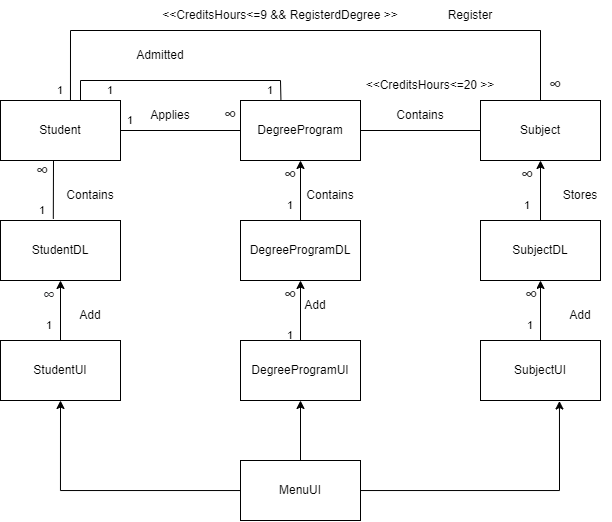

The diagram above was exported from draw.io. Its source (the exported page's mxGraphModel, read from the mxfile embedded in the PNG):
<mxGraphModel dx="903" dy="425" grid="1" gridSize="10" guides="1" tooltips="1" connect="1" arrows="1" fold="1" page="1" pageScale="1" pageWidth="850" pageHeight="1100" math="0" shadow="0">
  <root>
    <mxCell id="0" />
    <mxCell id="1" parent="0" />
    <mxCell id="NAoNlImivVHsUcVjtqk9-50" value="" style="edgeStyle=orthogonalEdgeStyle;rounded=0;orthogonalLoop=1;jettySize=auto;html=1;entryX=0.658;entryY=1.008;entryDx=0;entryDy=0;entryPerimeter=0;" edge="1" parent="1" source="NAoNlImivVHsUcVjtqk9-2" target="NAoNlImivVHsUcVjtqk9-11">
      <mxGeometry relative="1" as="geometry">
        <mxPoint x="650" y="510" as="targetPoint" />
      </mxGeometry>
    </mxCell>
    <mxCell id="NAoNlImivVHsUcVjtqk9-51" value="" style="edgeStyle=orthogonalEdgeStyle;rounded=0;orthogonalLoop=1;jettySize=auto;html=1;" edge="1" parent="1" source="NAoNlImivVHsUcVjtqk9-2" target="NAoNlImivVHsUcVjtqk9-8">
      <mxGeometry relative="1" as="geometry" />
    </mxCell>
    <mxCell id="NAoNlImivVHsUcVjtqk9-52" style="edgeStyle=orthogonalEdgeStyle;rounded=0;orthogonalLoop=1;jettySize=auto;html=1;entryX=0.5;entryY=1;entryDx=0;entryDy=0;" edge="1" parent="1" source="NAoNlImivVHsUcVjtqk9-2" target="NAoNlImivVHsUcVjtqk9-5">
      <mxGeometry relative="1" as="geometry">
        <mxPoint x="140" y="510" as="targetPoint" />
      </mxGeometry>
    </mxCell>
    <mxCell id="NAoNlImivVHsUcVjtqk9-2" value="MenuUI" style="rounded=0;whiteSpace=wrap;html=1;" vertex="1" parent="1">
      <mxGeometry x="320" y="480" width="120" height="60" as="geometry" />
    </mxCell>
    <mxCell id="NAoNlImivVHsUcVjtqk9-3" value="Student" style="rounded=0;whiteSpace=wrap;html=1;" vertex="1" parent="1">
      <mxGeometry x="80" y="120" width="120" height="60" as="geometry" />
    </mxCell>
    <mxCell id="NAoNlImivVHsUcVjtqk9-4" value="StudentDL" style="rounded=0;whiteSpace=wrap;html=1;" vertex="1" parent="1">
      <mxGeometry x="80" y="240" width="120" height="60" as="geometry" />
    </mxCell>
    <mxCell id="NAoNlImivVHsUcVjtqk9-5" value="StudentUI" style="rounded=0;whiteSpace=wrap;html=1;" vertex="1" parent="1">
      <mxGeometry x="80" y="360" width="120" height="60" as="geometry" />
    </mxCell>
    <mxCell id="NAoNlImivVHsUcVjtqk9-6" value="DegreeProgram" style="rounded=0;whiteSpace=wrap;html=1;" vertex="1" parent="1">
      <mxGeometry x="320" y="120" width="120" height="60" as="geometry" />
    </mxCell>
    <mxCell id="NAoNlImivVHsUcVjtqk9-39" style="edgeStyle=orthogonalEdgeStyle;rounded=0;orthogonalLoop=1;jettySize=auto;html=1;entryX=0.5;entryY=1;entryDx=0;entryDy=0;" edge="1" parent="1" source="NAoNlImivVHsUcVjtqk9-7" target="NAoNlImivVHsUcVjtqk9-6">
      <mxGeometry relative="1" as="geometry" />
    </mxCell>
    <mxCell id="NAoNlImivVHsUcVjtqk9-7" value="DegreeProgramDL" style="rounded=0;whiteSpace=wrap;html=1;" vertex="1" parent="1">
      <mxGeometry x="320" y="240" width="120" height="60" as="geometry" />
    </mxCell>
    <mxCell id="NAoNlImivVHsUcVjtqk9-8" value="DegreeProgramUI" style="rounded=0;whiteSpace=wrap;html=1;" vertex="1" parent="1">
      <mxGeometry x="320" y="360" width="120" height="60" as="geometry" />
    </mxCell>
    <mxCell id="NAoNlImivVHsUcVjtqk9-9" value="Subject" style="rounded=0;whiteSpace=wrap;html=1;" vertex="1" parent="1">
      <mxGeometry x="560" y="120" width="120" height="60" as="geometry" />
    </mxCell>
    <mxCell id="NAoNlImivVHsUcVjtqk9-43" value="" style="edgeStyle=orthogonalEdgeStyle;rounded=0;orthogonalLoop=1;jettySize=auto;html=1;" edge="1" parent="1" source="NAoNlImivVHsUcVjtqk9-10" target="NAoNlImivVHsUcVjtqk9-9">
      <mxGeometry relative="1" as="geometry" />
    </mxCell>
    <mxCell id="NAoNlImivVHsUcVjtqk9-10" value="SubjectDL" style="rounded=0;whiteSpace=wrap;html=1;" vertex="1" parent="1">
      <mxGeometry x="560" y="240" width="120" height="60" as="geometry" />
    </mxCell>
    <mxCell id="NAoNlImivVHsUcVjtqk9-11" value="SubjectUI" style="rounded=0;whiteSpace=wrap;html=1;" vertex="1" parent="1">
      <mxGeometry x="560" y="360" width="120" height="60" as="geometry" />
    </mxCell>
    <mxCell id="NAoNlImivVHsUcVjtqk9-12" value="" style="endArrow=none;html=1;rounded=0;" edge="1" parent="1">
      <mxGeometry width="50" height="50" relative="1" as="geometry">
        <mxPoint x="150" y="50" as="sourcePoint" />
        <mxPoint x="620" y="50" as="targetPoint" />
      </mxGeometry>
    </mxCell>
    <mxCell id="NAoNlImivVHsUcVjtqk9-13" value="" style="endArrow=none;html=1;rounded=0;entryX=0.583;entryY=0.003;entryDx=0;entryDy=0;entryPerimeter=0;" edge="1" parent="1" target="NAoNlImivVHsUcVjtqk9-3">
      <mxGeometry width="50" height="50" relative="1" as="geometry">
        <mxPoint x="150" y="50" as="sourcePoint" />
        <mxPoint x="150" y="80" as="targetPoint" />
      </mxGeometry>
    </mxCell>
    <mxCell id="NAoNlImivVHsUcVjtqk9-14" value="" style="endArrow=none;html=1;rounded=0;" edge="1" parent="1">
      <mxGeometry width="50" height="50" relative="1" as="geometry">
        <mxPoint x="620" y="120" as="sourcePoint" />
        <mxPoint x="620" y="120" as="targetPoint" />
        <Array as="points">
          <mxPoint x="620" y="50" />
        </Array>
      </mxGeometry>
    </mxCell>
    <mxCell id="NAoNlImivVHsUcVjtqk9-15" value="" style="endArrow=none;html=1;rounded=0;exitX=1;exitY=0.5;exitDx=0;exitDy=0;entryX=0;entryY=0.5;entryDx=0;entryDy=0;" edge="1" parent="1" source="NAoNlImivVHsUcVjtqk9-3" target="NAoNlImivVHsUcVjtqk9-6">
      <mxGeometry width="50" height="50" relative="1" as="geometry">
        <mxPoint x="400" y="190" as="sourcePoint" />
        <mxPoint x="450" y="140" as="targetPoint" />
      </mxGeometry>
    </mxCell>
    <mxCell id="NAoNlImivVHsUcVjtqk9-16" value="" style="endArrow=none;html=1;rounded=0;entryX=0;entryY=0.5;entryDx=0;entryDy=0;exitX=1;exitY=0.5;exitDx=0;exitDy=0;" edge="1" parent="1" source="NAoNlImivVHsUcVjtqk9-6" target="NAoNlImivVHsUcVjtqk9-9">
      <mxGeometry width="50" height="50" relative="1" as="geometry">
        <mxPoint x="400" y="190" as="sourcePoint" />
        <mxPoint x="450" y="140" as="targetPoint" />
      </mxGeometry>
    </mxCell>
    <mxCell id="NAoNlImivVHsUcVjtqk9-17" value="" style="endArrow=none;html=1;rounded=0;entryX=0.337;entryY=-0.01;entryDx=0;entryDy=0;entryPerimeter=0;" edge="1" parent="1" target="NAoNlImivVHsUcVjtqk9-6">
      <mxGeometry width="50" height="50" relative="1" as="geometry">
        <mxPoint x="360" y="100" as="sourcePoint" />
        <mxPoint x="380" y="100" as="targetPoint" />
      </mxGeometry>
    </mxCell>
    <mxCell id="NAoNlImivVHsUcVjtqk9-18" value="" style="endArrow=none;html=1;rounded=0;" edge="1" parent="1">
      <mxGeometry width="50" height="50" relative="1" as="geometry">
        <mxPoint x="160" y="100" as="sourcePoint" />
        <mxPoint x="360" y="100" as="targetPoint" />
      </mxGeometry>
    </mxCell>
    <mxCell id="NAoNlImivVHsUcVjtqk9-20" value="" style="endArrow=none;html=1;rounded=0;" edge="1" parent="1">
      <mxGeometry width="50" height="50" relative="1" as="geometry">
        <mxPoint x="160" y="120" as="sourcePoint" />
        <mxPoint x="160" y="100" as="targetPoint" />
      </mxGeometry>
    </mxCell>
    <mxCell id="NAoNlImivVHsUcVjtqk9-21" value="&amp;lt;&amp;lt;CreditsHours&amp;lt;=20 &amp;gt;&amp;gt;" style="text;html=1;strokeColor=none;fillColor=none;align=center;verticalAlign=middle;whiteSpace=wrap;rounded=0;" vertex="1" parent="1">
      <mxGeometry x="440" y="90" width="140" height="30" as="geometry" />
    </mxCell>
    <mxCell id="NAoNlImivVHsUcVjtqk9-23" value="Applies" style="text;html=1;strokeColor=none;fillColor=none;align=center;verticalAlign=middle;whiteSpace=wrap;rounded=0;" vertex="1" parent="1">
      <mxGeometry x="220" y="120" width="60" height="30" as="geometry" />
    </mxCell>
    <mxCell id="NAoNlImivVHsUcVjtqk9-24" value="Admitted" style="text;html=1;strokeColor=none;fillColor=none;align=center;verticalAlign=middle;whiteSpace=wrap;rounded=0;" vertex="1" parent="1">
      <mxGeometry x="210" y="60" width="60" height="30" as="geometry" />
    </mxCell>
    <mxCell id="NAoNlImivVHsUcVjtqk9-26" value="&amp;lt;&amp;lt;CreditsHours&amp;lt;=9 &amp;amp;&amp;amp; RegisterdDegree &amp;gt;&amp;gt;" style="text;html=1;strokeColor=none;fillColor=none;align=center;verticalAlign=middle;whiteSpace=wrap;rounded=0;" vertex="1" parent="1">
      <mxGeometry x="240" y="20" width="240" height="30" as="geometry" />
    </mxCell>
    <mxCell id="NAoNlImivVHsUcVjtqk9-27" value="Register" style="text;html=1;strokeColor=none;fillColor=none;align=center;verticalAlign=middle;whiteSpace=wrap;rounded=0;" vertex="1" parent="1">
      <mxGeometry x="520" y="20" width="60" height="30" as="geometry" />
    </mxCell>
    <mxCell id="NAoNlImivVHsUcVjtqk9-28" value="Contains" style="text;html=1;strokeColor=none;fillColor=none;align=center;verticalAlign=middle;whiteSpace=wrap;rounded=0;" vertex="1" parent="1">
      <mxGeometry x="470" y="120" width="60" height="30" as="geometry" />
    </mxCell>
    <mxCell id="NAoNlImivVHsUcVjtqk9-33" value="" style="endArrow=classic;html=1;rounded=0;exitX=0.5;exitY=0;exitDx=0;exitDy=0;entryX=0.5;entryY=1;entryDx=0;entryDy=0;" edge="1" parent="1" source="NAoNlImivVHsUcVjtqk9-5" target="NAoNlImivVHsUcVjtqk9-4">
      <mxGeometry width="50" height="50" relative="1" as="geometry">
        <mxPoint x="150" y="310" as="sourcePoint" />
        <mxPoint x="200" y="310" as="targetPoint" />
      </mxGeometry>
    </mxCell>
    <mxCell id="NAoNlImivVHsUcVjtqk9-34" value="Add" style="text;html=1;strokeColor=none;fillColor=none;align=center;verticalAlign=middle;whiteSpace=wrap;rounded=0;" vertex="1" parent="1">
      <mxGeometry x="140" y="320" width="60" height="30" as="geometry" />
    </mxCell>
    <mxCell id="NAoNlImivVHsUcVjtqk9-36" value="Contains" style="text;html=1;strokeColor=none;fillColor=none;align=center;verticalAlign=middle;whiteSpace=wrap;rounded=0;" vertex="1" parent="1">
      <mxGeometry x="140" y="200" width="60" height="30" as="geometry" />
    </mxCell>
    <mxCell id="NAoNlImivVHsUcVjtqk9-37" value="" style="endArrow=classic;html=1;rounded=0;exitX=0.5;exitY=0;exitDx=0;exitDy=0;" edge="1" parent="1" source="NAoNlImivVHsUcVjtqk9-8" target="NAoNlImivVHsUcVjtqk9-7">
      <mxGeometry width="50" height="50" relative="1" as="geometry">
        <mxPoint x="400" y="320" as="sourcePoint" />
        <mxPoint x="450" y="270" as="targetPoint" />
      </mxGeometry>
    </mxCell>
    <mxCell id="NAoNlImivVHsUcVjtqk9-40" value="Add" style="text;html=1;strokeColor=none;fillColor=none;align=center;verticalAlign=middle;whiteSpace=wrap;rounded=0;" vertex="1" parent="1">
      <mxGeometry x="365" y="310" width="60" height="30" as="geometry" />
    </mxCell>
    <mxCell id="NAoNlImivVHsUcVjtqk9-41" value="Contains" style="text;html=1;strokeColor=none;fillColor=none;align=center;verticalAlign=middle;whiteSpace=wrap;rounded=0;" vertex="1" parent="1">
      <mxGeometry x="380" y="200" width="60" height="30" as="geometry" />
    </mxCell>
    <mxCell id="NAoNlImivVHsUcVjtqk9-46" value="" style="endArrow=classic;html=1;rounded=0;exitX=0.5;exitY=0;exitDx=0;exitDy=0;entryX=0.5;entryY=1;entryDx=0;entryDy=0;" edge="1" parent="1" source="NAoNlImivVHsUcVjtqk9-11" target="NAoNlImivVHsUcVjtqk9-10">
      <mxGeometry width="50" height="50" relative="1" as="geometry">
        <mxPoint x="680" y="260" as="sourcePoint" />
        <mxPoint x="730" y="210" as="targetPoint" />
      </mxGeometry>
    </mxCell>
    <mxCell id="NAoNlImivVHsUcVjtqk9-47" value="Add" style="text;html=1;strokeColor=none;fillColor=none;align=center;verticalAlign=middle;whiteSpace=wrap;rounded=0;" vertex="1" parent="1">
      <mxGeometry x="630" y="320" width="60" height="30" as="geometry" />
    </mxCell>
    <mxCell id="NAoNlImivVHsUcVjtqk9-48" value="Stores" style="text;html=1;strokeColor=none;fillColor=none;align=center;verticalAlign=middle;whiteSpace=wrap;rounded=0;" vertex="1" parent="1">
      <mxGeometry x="630" y="200" width="60" height="30" as="geometry" />
    </mxCell>
    <mxCell id="NAoNlImivVHsUcVjtqk9-53" value="&lt;font style=&quot;font-size: 11px&quot;&gt;1&lt;/font&gt;" style="text;html=1;strokeColor=none;fillColor=none;align=center;verticalAlign=middle;whiteSpace=wrap;rounded=0;" vertex="1" parent="1">
      <mxGeometry x="99" y="330" width="60" height="30" as="geometry" />
    </mxCell>
    <mxCell id="NAoNlImivVHsUcVjtqk9-56" value="&lt;font style=&quot;font-size: 17px&quot;&gt;&lt;br&gt;&lt;br&gt;&lt;span style=&quot;color: rgb(32 , 33 , 36) ; font-family: &amp;#34;arial&amp;#34; , sans-serif ; font-style: normal ; font-weight: 400 ; letter-spacing: normal ; text-indent: 0px ; text-transform: none ; word-spacing: 0px ; background-color: rgb(255 , 255 , 255) ; display: inline ; float: none&quot;&gt;∞&lt;/span&gt;&lt;br&gt;&lt;/font&gt;" style="text;html=1;strokeColor=none;fillColor=none;align=center;verticalAlign=middle;whiteSpace=wrap;rounded=0;fontSize=13;" vertex="1" parent="1">
      <mxGeometry x="99" y="280" width="60" height="30" as="geometry" />
    </mxCell>
    <mxCell id="NAoNlImivVHsUcVjtqk9-57" value="" style="endArrow=none;html=1;rounded=0;fontSize=11;exitX=0.44;exitY=-0.028;exitDx=0;exitDy=0;exitPerimeter=0;" edge="1" parent="1" source="NAoNlImivVHsUcVjtqk9-4">
      <mxGeometry width="50" height="50" relative="1" as="geometry">
        <mxPoint x="120" y="230" as="sourcePoint" />
        <mxPoint x="133" y="180" as="targetPoint" />
      </mxGeometry>
    </mxCell>
    <mxCell id="NAoNlImivVHsUcVjtqk9-58" value="1" style="text;html=1;strokeColor=none;fillColor=none;align=center;verticalAlign=middle;whiteSpace=wrap;rounded=0;fontSize=11;" vertex="1" parent="1">
      <mxGeometry x="92" y="220" width="60" height="20" as="geometry" />
    </mxCell>
    <mxCell id="NAoNlImivVHsUcVjtqk9-60" value="&#10;&#10;&lt;strong style=&quot;box-sizing: border-box; margin: 0px; padding: 0px; color: rgb(51, 51, 51); font-family: sans-serif; font-size: 17.6px; font-style: normal; letter-spacing: normal; text-indent: 0px; text-transform: none; word-spacing: 0px; background-color: rgb(255, 255, 255);&quot;&gt;∞&lt;/strong&gt;&#10;&#10;" style="text;html=1;strokeColor=none;fillColor=none;align=center;verticalAlign=middle;whiteSpace=wrap;rounded=0;fontSize=11;" vertex="1" parent="1">
      <mxGeometry x="92" y="176" width="60" height="30" as="geometry" />
    </mxCell>
    <mxCell id="NAoNlImivVHsUcVjtqk9-61" value="1" style="text;html=1;strokeColor=none;fillColor=none;align=center;verticalAlign=middle;whiteSpace=wrap;rounded=0;fontSize=11;" vertex="1" parent="1">
      <mxGeometry x="180" y="125" width="60" height="30" as="geometry" />
    </mxCell>
    <mxCell id="NAoNlImivVHsUcVjtqk9-62" value="&lt;strong style=&quot;box-sizing: border-box ; margin: 0px ; padding: 0px ; color: rgb(51 , 51 , 51) ; font-family: sans-serif ; font-size: 17.6px ; background-color: rgb(255 , 255 , 255)&quot;&gt;∞&lt;/strong&gt;" style="text;html=1;strokeColor=none;fillColor=none;align=center;verticalAlign=middle;whiteSpace=wrap;rounded=0;fontSize=11;" vertex="1" parent="1">
      <mxGeometry x="280" y="125" width="60" height="20" as="geometry" />
    </mxCell>
    <mxCell id="NAoNlImivVHsUcVjtqk9-64" value="1" style="text;html=1;strokeColor=none;fillColor=none;align=center;verticalAlign=middle;whiteSpace=wrap;rounded=0;fontSize=11;" vertex="1" parent="1">
      <mxGeometry x="320" y="95" width="60" height="30" as="geometry" />
    </mxCell>
    <mxCell id="NAoNlImivVHsUcVjtqk9-65" value="1" style="text;html=1;strokeColor=none;fillColor=none;align=center;verticalAlign=middle;whiteSpace=wrap;rounded=0;fontSize=11;" vertex="1" parent="1">
      <mxGeometry x="160" y="95" width="60" height="30" as="geometry" />
    </mxCell>
    <mxCell id="NAoNlImivVHsUcVjtqk9-68" value="1" style="text;html=1;strokeColor=none;fillColor=none;align=center;verticalAlign=middle;whiteSpace=wrap;rounded=0;fontSize=11;" vertex="1" parent="1">
      <mxGeometry x="110" y="95" width="60" height="30" as="geometry" />
    </mxCell>
    <mxCell id="NAoNlImivVHsUcVjtqk9-69" value="&lt;strong style=&quot;box-sizing: border-box ; margin: 0px ; padding: 0px ; color: rgb(51 , 51 , 51) ; font-family: sans-serif ; font-size: 17.6px ; background-color: rgb(255 , 255 , 255)&quot;&gt;∞&lt;/strong&gt;" style="text;html=1;strokeColor=none;fillColor=none;align=center;verticalAlign=middle;whiteSpace=wrap;rounded=0;fontSize=11;" vertex="1" parent="1">
      <mxGeometry x="610" y="90" width="50" height="30" as="geometry" />
    </mxCell>
    <mxCell id="NAoNlImivVHsUcVjtqk9-70" value="1" style="text;html=1;strokeColor=none;fillColor=none;align=center;verticalAlign=middle;whiteSpace=wrap;rounded=0;fontSize=11;" vertex="1" parent="1">
      <mxGeometry x="350" y="210" width="40" height="30" as="geometry" />
    </mxCell>
    <mxCell id="NAoNlImivVHsUcVjtqk9-72" value="&#10;&#10;&lt;strong style=&quot;box-sizing: border-box; margin: 0px; padding: 0px; color: rgb(51, 51, 51); font-family: sans-serif; font-size: 17.6px; font-style: normal; letter-spacing: normal; text-indent: 0px; text-transform: none; word-spacing: 0px; background-color: rgb(255, 255, 255);&quot;&gt;∞&lt;/strong&gt;&#10;&#10;" style="text;html=1;strokeColor=none;fillColor=none;align=center;verticalAlign=middle;whiteSpace=wrap;rounded=0;fontSize=11;" vertex="1" parent="1">
      <mxGeometry x="340" y="180" width="60" height="30" as="geometry" />
    </mxCell>
    <mxCell id="NAoNlImivVHsUcVjtqk9-73" value="1" style="text;html=1;strokeColor=none;fillColor=none;align=center;verticalAlign=middle;whiteSpace=wrap;rounded=0;fontSize=11;" vertex="1" parent="1">
      <mxGeometry x="340" y="340" width="60" height="30" as="geometry" />
    </mxCell>
    <mxCell id="NAoNlImivVHsUcVjtqk9-74" value="&#10;&#10;&lt;strong style=&quot;box-sizing: border-box; margin: 0px; padding: 0px; color: rgb(51, 51, 51); font-family: sans-serif; font-size: 17.6px; font-style: normal; letter-spacing: normal; text-indent: 0px; text-transform: none; word-spacing: 0px; background-color: rgb(255, 255, 255);&quot;&gt;∞&lt;/strong&gt;&#10;&#10;" style="text;html=1;strokeColor=none;fillColor=none;align=center;verticalAlign=middle;whiteSpace=wrap;rounded=0;fontSize=11;" vertex="1" parent="1">
      <mxGeometry x="340" y="300" width="60" height="30" as="geometry" />
    </mxCell>
    <mxCell id="NAoNlImivVHsUcVjtqk9-76" value="1" style="text;html=1;strokeColor=none;fillColor=none;align=center;verticalAlign=middle;whiteSpace=wrap;rounded=0;fontSize=11;" vertex="1" parent="1">
      <mxGeometry x="577" y="210" width="60" height="30" as="geometry" />
    </mxCell>
    <mxCell id="NAoNlImivVHsUcVjtqk9-77" value="&#10;&#10;&lt;strong style=&quot;box-sizing: border-box; margin: 0px; padding: 0px; color: rgb(51, 51, 51); font-family: sans-serif; font-size: 17.6px; font-style: normal; letter-spacing: normal; text-indent: 0px; text-transform: none; word-spacing: 0px; background-color: rgb(255, 255, 255);&quot;&gt;∞&lt;/strong&gt;&#10;&#10;" style="text;html=1;strokeColor=none;fillColor=none;align=center;verticalAlign=middle;whiteSpace=wrap;rounded=0;fontSize=11;" vertex="1" parent="1">
      <mxGeometry x="577" y="180" width="60" height="30" as="geometry" />
    </mxCell>
    <mxCell id="NAoNlImivVHsUcVjtqk9-78" value="1" style="text;html=1;strokeColor=none;fillColor=none;align=center;verticalAlign=middle;whiteSpace=wrap;rounded=0;fontSize=11;" vertex="1" parent="1">
      <mxGeometry x="580" y="330" width="60" height="30" as="geometry" />
    </mxCell>
    <mxCell id="NAoNlImivVHsUcVjtqk9-79" value="&#10;&#10;&lt;strong style=&quot;box-sizing: border-box; margin: 0px; padding: 0px; color: rgb(51, 51, 51); font-family: sans-serif; font-size: 17.6px; font-style: normal; letter-spacing: normal; text-indent: 0px; text-transform: none; word-spacing: 0px; background-color: rgb(255, 255, 255);&quot;&gt;∞&lt;/strong&gt;&#10;&#10;" style="text;html=1;strokeColor=none;fillColor=none;align=center;verticalAlign=middle;whiteSpace=wrap;rounded=0;fontSize=11;" vertex="1" parent="1">
      <mxGeometry x="581" y="300" width="60" height="30" as="geometry" />
    </mxCell>
  </root>
</mxGraphModel>